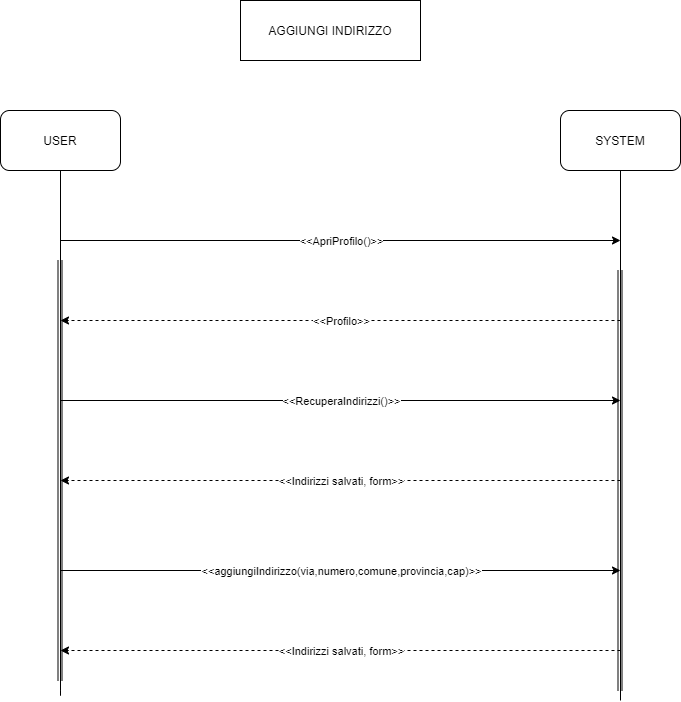

The diagram above was exported from draw.io. Its source (the exported page's mxGraphModel, read from the mxfile embedded in the PNG):
<mxGraphModel dx="852" dy="494" grid="1" gridSize="10" guides="1" tooltips="1" connect="1" arrows="1" fold="1" page="1" pageScale="1" pageWidth="1600" pageHeight="1200" math="0" shadow="0">
  <root>
    <mxCell id="0" />
    <mxCell id="1" parent="0" />
    <mxCell id="pZG9d-gnA-NLlTHkJzEd-1" value="USER" style="rounded=1;whiteSpace=wrap;html=1;" parent="1" vertex="1">
      <mxGeometry x="310" y="140" width="120" height="60" as="geometry" />
    </mxCell>
    <mxCell id="pZG9d-gnA-NLlTHkJzEd-2" value="SYSTEM" style="rounded=1;whiteSpace=wrap;html=1;" parent="1" vertex="1">
      <mxGeometry x="870" y="140" width="120" height="60" as="geometry" />
    </mxCell>
    <mxCell id="pZG9d-gnA-NLlTHkJzEd-3" value="" style="endArrow=none;html=1;exitX=0.5;exitY=1;exitDx=0;exitDy=0;" parent="1" source="pZG9d-gnA-NLlTHkJzEd-1" edge="1">
      <mxGeometry width="50" height="50" relative="1" as="geometry">
        <mxPoint x="770" y="630" as="sourcePoint" />
        <mxPoint x="370" y="680" as="targetPoint" />
        <Array as="points">
          <mxPoint x="370" y="730" />
        </Array>
      </mxGeometry>
    </mxCell>
    <mxCell id="pZG9d-gnA-NLlTHkJzEd-4" value="" style="endArrow=none;html=1;entryX=0.5;entryY=1;entryDx=0;entryDy=0;" parent="1" target="pZG9d-gnA-NLlTHkJzEd-2" edge="1">
      <mxGeometry width="50" height="50" relative="1" as="geometry">
        <mxPoint x="930" y="730" as="sourcePoint" />
        <mxPoint x="820" y="580" as="targetPoint" />
      </mxGeometry>
    </mxCell>
    <mxCell id="pZG9d-gnA-NLlTHkJzEd-5" value="" style="shape=link;html=1;" parent="1" edge="1">
      <mxGeometry width="100" relative="1" as="geometry">
        <mxPoint x="369.5" y="290" as="sourcePoint" />
        <mxPoint x="369.5" y="710" as="targetPoint" />
      </mxGeometry>
    </mxCell>
    <mxCell id="pZG9d-gnA-NLlTHkJzEd-6" value="" style="shape=link;html=1;" parent="1" edge="1">
      <mxGeometry width="100" relative="1" as="geometry">
        <mxPoint x="929.5" y="300" as="sourcePoint" />
        <mxPoint x="929.5" y="720" as="targetPoint" />
      </mxGeometry>
    </mxCell>
    <mxCell id="pZG9d-gnA-NLlTHkJzEd-8" value="AGGIUNGI INDIRIZZO" style="rounded=0;whiteSpace=wrap;html=1;" parent="1" vertex="1">
      <mxGeometry x="550" y="30" width="180" height="60" as="geometry" />
    </mxCell>
    <mxCell id="pZG9d-gnA-NLlTHkJzEd-16" value="" style="endArrow=classic;html=1;" parent="1" edge="1">
      <mxGeometry relative="1" as="geometry">
        <mxPoint x="370" y="270" as="sourcePoint" />
        <mxPoint x="930" y="270" as="targetPoint" />
        <Array as="points">
          <mxPoint x="650" y="270" />
        </Array>
      </mxGeometry>
    </mxCell>
    <mxCell id="pZG9d-gnA-NLlTHkJzEd-17" value="&amp;lt;&amp;lt;ApriProfilo()&amp;gt;&amp;gt;" style="edgeLabel;resizable=0;html=1;align=center;verticalAlign=middle;" parent="pZG9d-gnA-NLlTHkJzEd-16" connectable="0" vertex="1">
      <mxGeometry relative="1" as="geometry" />
    </mxCell>
    <mxCell id="pZG9d-gnA-NLlTHkJzEd-19" value="" style="endArrow=classic;html=1;dashed=1;" parent="1" edge="1">
      <mxGeometry relative="1" as="geometry">
        <mxPoint x="930" y="350" as="sourcePoint" />
        <mxPoint x="370" y="350" as="targetPoint" />
      </mxGeometry>
    </mxCell>
    <mxCell id="pZG9d-gnA-NLlTHkJzEd-20" value="&amp;lt;&amp;lt;Profilo&amp;gt;&amp;gt;" style="edgeLabel;resizable=0;html=1;align=center;verticalAlign=middle;" parent="pZG9d-gnA-NLlTHkJzEd-19" connectable="0" vertex="1">
      <mxGeometry relative="1" as="geometry" />
    </mxCell>
    <mxCell id="pZG9d-gnA-NLlTHkJzEd-26" value="" style="endArrow=classic;html=1;" parent="1" edge="1">
      <mxGeometry relative="1" as="geometry">
        <mxPoint x="370" y="430" as="sourcePoint" />
        <mxPoint x="929.9999999999998" y="430" as="targetPoint" />
        <Array as="points">
          <mxPoint x="649.9999999999998" y="430" />
        </Array>
      </mxGeometry>
    </mxCell>
    <mxCell id="pZG9d-gnA-NLlTHkJzEd-27" value="&amp;lt;&amp;lt;RecuperaIndirizzi()&amp;gt;&amp;gt;" style="edgeLabel;resizable=0;html=1;align=center;verticalAlign=middle;" parent="pZG9d-gnA-NLlTHkJzEd-26" connectable="0" vertex="1">
      <mxGeometry relative="1" as="geometry" />
    </mxCell>
    <mxCell id="pZG9d-gnA-NLlTHkJzEd-30" value="" style="endArrow=classic;html=1;dashed=1;" parent="1" edge="1">
      <mxGeometry relative="1" as="geometry">
        <mxPoint x="930" y="510" as="sourcePoint" />
        <mxPoint x="370.0000000000002" y="510" as="targetPoint" />
      </mxGeometry>
    </mxCell>
    <mxCell id="pZG9d-gnA-NLlTHkJzEd-31" value="&amp;lt;&amp;lt;Indirizzi salvati, form&amp;gt;&amp;gt;" style="edgeLabel;resizable=0;html=1;align=center;verticalAlign=middle;" parent="pZG9d-gnA-NLlTHkJzEd-30" connectable="0" vertex="1">
      <mxGeometry relative="1" as="geometry" />
    </mxCell>
    <mxCell id="pZG9d-gnA-NLlTHkJzEd-32" value="" style="endArrow=classic;html=1;" parent="1" edge="1">
      <mxGeometry relative="1" as="geometry">
        <mxPoint x="370" y="600" as="sourcePoint" />
        <mxPoint x="929.9999999999998" y="600" as="targetPoint" />
        <Array as="points">
          <mxPoint x="649.9999999999998" y="600" />
        </Array>
      </mxGeometry>
    </mxCell>
    <mxCell id="pZG9d-gnA-NLlTHkJzEd-33" value="&amp;lt;&amp;lt;aggiungiIndirizzo(via,numero,comune,provincia,cap)&amp;gt;&amp;gt;" style="edgeLabel;resizable=0;html=1;align=center;verticalAlign=middle;" parent="pZG9d-gnA-NLlTHkJzEd-32" connectable="0" vertex="1">
      <mxGeometry relative="1" as="geometry" />
    </mxCell>
    <mxCell id="uLMolt_BYi4NYOB9SHqb-1" value="" style="endArrow=classic;html=1;dashed=1;" parent="1" edge="1">
      <mxGeometry relative="1" as="geometry">
        <mxPoint x="930" y="680" as="sourcePoint" />
        <mxPoint x="370.0000000000002" y="680" as="targetPoint" />
      </mxGeometry>
    </mxCell>
    <mxCell id="uLMolt_BYi4NYOB9SHqb-2" value="&amp;lt;&amp;lt;Indirizzi salvati, form&amp;gt;&amp;gt;" style="edgeLabel;resizable=0;html=1;align=center;verticalAlign=middle;" parent="uLMolt_BYi4NYOB9SHqb-1" connectable="0" vertex="1">
      <mxGeometry relative="1" as="geometry" />
    </mxCell>
  </root>
</mxGraphModel>